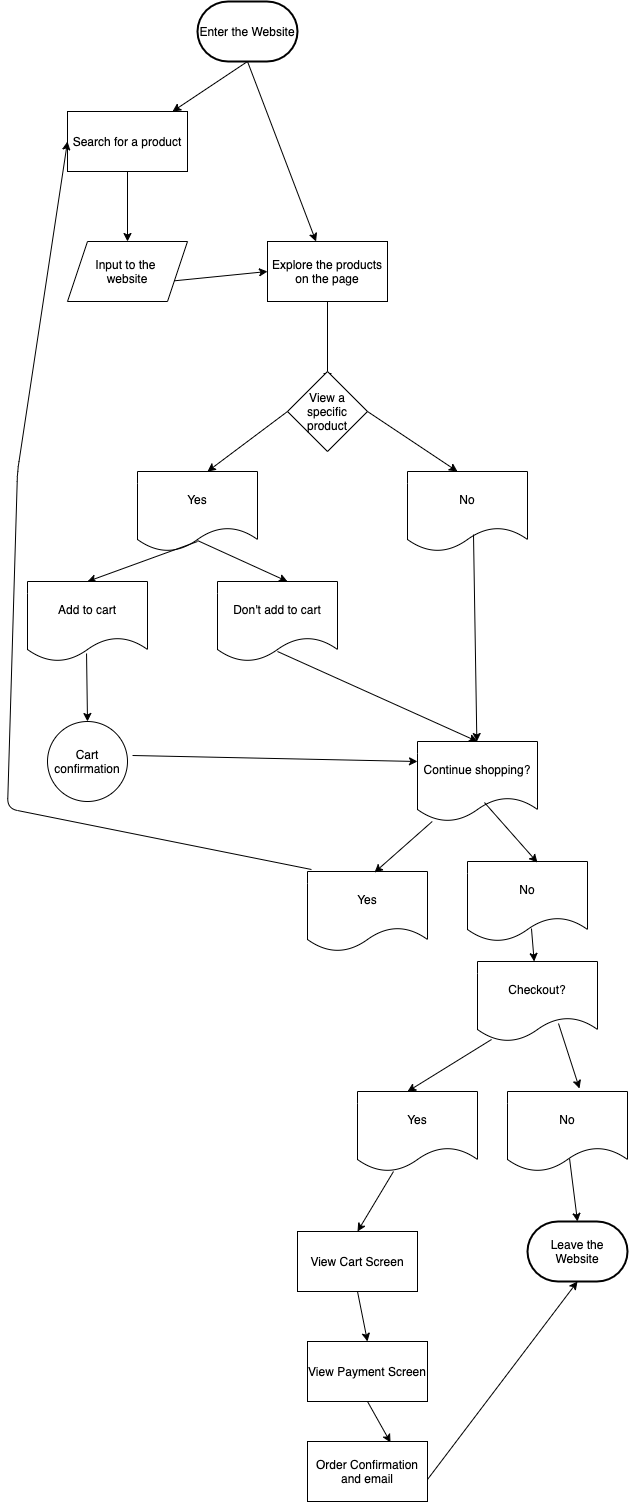

The diagram above was exported from draw.io. Its source (the exported page's mxGraphModel, read from the mxfile embedded in the PNG):
<mxGraphModel dx="643" dy="1167" grid="1" gridSize="10" guides="1" tooltips="1" connect="1" arrows="1" fold="1" page="1" pageScale="1" pageWidth="1169" pageHeight="1654" math="0" shadow="0">
  <root>
    <mxCell id="0" />
    <mxCell id="1" parent="0" />
    <mxCell id="2" value="Enter the Website" style="strokeWidth=2;html=1;shape=mxgraph.flowchart.terminator;whiteSpace=wrap;" vertex="1" parent="1">
      <mxGeometry x="200" y="20" width="100" height="60" as="geometry" />
    </mxCell>
    <mxCell id="3" value="" style="endArrow=classic;html=1;exitX=0.5;exitY=1;exitDx=0;exitDy=0;exitPerimeter=0;" edge="1" parent="1" source="2" target="4">
      <mxGeometry width="50" height="50" relative="1" as="geometry">
        <mxPoint x="310" y="620" as="sourcePoint" />
        <mxPoint x="160" y="220" as="targetPoint" />
      </mxGeometry>
    </mxCell>
    <mxCell id="4" value="Search for a product" style="rounded=0;whiteSpace=wrap;html=1;" vertex="1" parent="1">
      <mxGeometry x="70" y="130" width="120" height="60" as="geometry" />
    </mxCell>
    <mxCell id="6" value="" style="endArrow=classic;html=1;exitX=0.5;exitY=1;exitDx=0;exitDy=0;exitPerimeter=0;" edge="1" parent="1" source="2" target="7">
      <mxGeometry width="50" height="50" relative="1" as="geometry">
        <mxPoint x="310" y="620" as="sourcePoint" />
        <mxPoint x="320" y="260" as="targetPoint" />
      </mxGeometry>
    </mxCell>
    <mxCell id="7" value="Explore the products on the page" style="rounded=0;whiteSpace=wrap;html=1;" vertex="1" parent="1">
      <mxGeometry x="270" y="260" width="120" height="60" as="geometry" />
    </mxCell>
    <mxCell id="9" value="" style="endArrow=classic;html=1;exitX=0.5;exitY=1;exitDx=0;exitDy=0;entryX=0.5;entryY=0;entryDx=0;entryDy=0;" edge="1" parent="1" source="4">
      <mxGeometry width="50" height="50" relative="1" as="geometry">
        <mxPoint x="310" y="610" as="sourcePoint" />
        <mxPoint x="130" y="260" as="targetPoint" />
      </mxGeometry>
    </mxCell>
    <mxCell id="10" value="" style="endArrow=classic;html=1;exitX=1;exitY=0.5;exitDx=0;exitDy=0;entryX=0;entryY=0.5;entryDx=0;entryDy=0;" edge="1" parent="1" target="7">
      <mxGeometry width="50" height="50" relative="1" as="geometry">
        <mxPoint x="170" y="300" as="sourcePoint" />
        <mxPoint x="220" y="290" as="targetPoint" />
      </mxGeometry>
    </mxCell>
    <mxCell id="14" value="" style="endArrow=classic;html=1;entryX=0.5;entryY=0.125;entryDx=0;entryDy=0;entryPerimeter=0;" edge="1" parent="1" source="7" target="17">
      <mxGeometry width="50" height="50" relative="1" as="geometry">
        <mxPoint x="310" y="600" as="sourcePoint" />
        <mxPoint x="333" y="400" as="targetPoint" />
      </mxGeometry>
    </mxCell>
    <mxCell id="15" value="Input to the &lt;br&gt;website" style="shape=parallelogram;perimeter=parallelogramPerimeter;whiteSpace=wrap;html=1;fixedSize=1;" vertex="1" parent="1">
      <mxGeometry x="70" y="260" width="120" height="60" as="geometry" />
    </mxCell>
    <mxCell id="17" value="View a specific product" style="rhombus;whiteSpace=wrap;html=1;" vertex="1" parent="1">
      <mxGeometry x="290" y="390" width="80" height="80" as="geometry" />
    </mxCell>
    <mxCell id="18" value="" style="endArrow=classic;html=1;exitX=0;exitY=0.5;exitDx=0;exitDy=0;" edge="1" parent="1" source="17">
      <mxGeometry width="50" height="50" relative="1" as="geometry">
        <mxPoint x="310" y="580" as="sourcePoint" />
        <mxPoint x="210" y="490" as="targetPoint" />
      </mxGeometry>
    </mxCell>
    <mxCell id="19" value="" style="endArrow=classic;html=1;exitX=1;exitY=0.5;exitDx=0;exitDy=0;" edge="1" parent="1" source="17">
      <mxGeometry width="50" height="50" relative="1" as="geometry">
        <mxPoint x="380" y="430" as="sourcePoint" />
        <mxPoint x="460" y="490" as="targetPoint" />
      </mxGeometry>
    </mxCell>
    <mxCell id="20" value="No" style="shape=document;whiteSpace=wrap;html=1;boundedLbl=1;" vertex="1" parent="1">
      <mxGeometry x="410" y="490" width="120" height="80" as="geometry" />
    </mxCell>
    <mxCell id="21" value="Yes" style="shape=document;whiteSpace=wrap;html=1;boundedLbl=1;" vertex="1" parent="1">
      <mxGeometry x="140" y="490" width="120" height="80" as="geometry" />
    </mxCell>
    <mxCell id="23" value="" style="endArrow=classic;html=1;entryX=0.5;entryY=0;entryDx=0;entryDy=0;" edge="1" parent="1" target="24">
      <mxGeometry width="50" height="50" relative="1" as="geometry">
        <mxPoint x="200" y="560" as="sourcePoint" />
        <mxPoint x="200" y="630" as="targetPoint" />
      </mxGeometry>
    </mxCell>
    <mxCell id="24" value="Add to cart" style="shape=document;whiteSpace=wrap;html=1;boundedLbl=1;" vertex="1" parent="1">
      <mxGeometry x="30" y="600" width="120" height="80" as="geometry" />
    </mxCell>
    <mxCell id="26" value="Cart confirmation" style="ellipse;whiteSpace=wrap;html=1;aspect=fixed;" vertex="1" parent="1">
      <mxGeometry x="50" y="740" width="80" height="80" as="geometry" />
    </mxCell>
    <mxCell id="27" value="" style="endArrow=classic;html=1;exitX=0.492;exitY=0.9;exitDx=0;exitDy=0;exitPerimeter=0;" edge="1" parent="1" source="24" target="26">
      <mxGeometry width="50" height="50" relative="1" as="geometry">
        <mxPoint x="310" y="580" as="sourcePoint" />
        <mxPoint x="360" y="530" as="targetPoint" />
      </mxGeometry>
    </mxCell>
    <mxCell id="28" value="Don't add to cart" style="shape=document;whiteSpace=wrap;html=1;boundedLbl=1;" vertex="1" parent="1">
      <mxGeometry x="220" y="600" width="120" height="80" as="geometry" />
    </mxCell>
    <mxCell id="29" value="" style="endArrow=classic;html=1;exitX=0.5;exitY=0.863;exitDx=0;exitDy=0;exitPerimeter=0;" edge="1" parent="1" source="21">
      <mxGeometry width="50" height="50" relative="1" as="geometry">
        <mxPoint x="200" y="570" as="sourcePoint" />
        <mxPoint x="290" y="600" as="targetPoint" />
      </mxGeometry>
    </mxCell>
    <mxCell id="30" value="Continue shopping?" style="shape=document;whiteSpace=wrap;html=1;boundedLbl=1;" vertex="1" parent="1">
      <mxGeometry x="420" y="760" width="120" height="80" as="geometry" />
    </mxCell>
    <mxCell id="31" value="" style="endArrow=classic;html=1;exitX=0.55;exitY=0.788;exitDx=0;exitDy=0;exitPerimeter=0;" edge="1" parent="1" source="20" target="30">
      <mxGeometry relative="1" as="geometry">
        <mxPoint x="480" y="600" as="sourcePoint" />
        <mxPoint x="380" y="520" as="targetPoint" />
      </mxGeometry>
    </mxCell>
    <mxCell id="33" value="" style="endArrow=classic;html=1;entryX=0.5;entryY=0;entryDx=0;entryDy=0;exitX=0.5;exitY=0.875;exitDx=0;exitDy=0;exitPerimeter=0;" edge="1" parent="1" source="28" target="30">
      <mxGeometry width="50" height="50" relative="1" as="geometry">
        <mxPoint x="310" y="540" as="sourcePoint" />
        <mxPoint x="360" y="490" as="targetPoint" />
      </mxGeometry>
    </mxCell>
    <mxCell id="34" value="" style="endArrow=classic;html=1;exitX=1.063;exitY=0.425;exitDx=0;exitDy=0;exitPerimeter=0;entryX=0;entryY=0.25;entryDx=0;entryDy=0;" edge="1" parent="1" source="26" target="30">
      <mxGeometry width="50" height="50" relative="1" as="geometry">
        <mxPoint x="310" y="540" as="sourcePoint" />
        <mxPoint x="360" y="490" as="targetPoint" />
      </mxGeometry>
    </mxCell>
    <mxCell id="36" value="" style="endArrow=classic;html=1;exitX=0.033;exitY=-0.025;exitDx=0;exitDy=0;exitPerimeter=0;entryX=0;entryY=0.5;entryDx=0;entryDy=0;" edge="1" parent="1" source="38" target="4">
      <mxGeometry width="50" height="50" relative="1" as="geometry">
        <mxPoint x="540" y="800" as="sourcePoint" />
        <mxPoint x="380" y="990" as="targetPoint" />
        <Array as="points">
          <mxPoint x="10" y="827" />
          <mxPoint x="20" y="490" />
        </Array>
      </mxGeometry>
    </mxCell>
    <mxCell id="37" value="No" style="shape=document;whiteSpace=wrap;html=1;boundedLbl=1;" vertex="1" parent="1">
      <mxGeometry x="470" y="880" width="120" height="80" as="geometry" />
    </mxCell>
    <mxCell id="38" value="Yes" style="shape=document;whiteSpace=wrap;html=1;boundedLbl=1;" vertex="1" parent="1">
      <mxGeometry x="310" y="890" width="120" height="80" as="geometry" />
    </mxCell>
    <mxCell id="39" value="" style="endArrow=classic;html=1;entryX=0.558;entryY=0.013;entryDx=0;entryDy=0;entryPerimeter=0;" edge="1" parent="1" source="30" target="38">
      <mxGeometry width="50" height="50" relative="1" as="geometry">
        <mxPoint x="310" y="540" as="sourcePoint" />
        <mxPoint x="360" y="490" as="targetPoint" />
      </mxGeometry>
    </mxCell>
    <mxCell id="40" value="" style="endArrow=classic;html=1;entryX=0.583;entryY=0.013;entryDx=0;entryDy=0;entryPerimeter=0;exitX=0.558;exitY=0.763;exitDx=0;exitDy=0;exitPerimeter=0;" edge="1" parent="1" source="30" target="37">
      <mxGeometry width="50" height="50" relative="1" as="geometry">
        <mxPoint x="310" y="540" as="sourcePoint" />
        <mxPoint x="360" y="490" as="targetPoint" />
      </mxGeometry>
    </mxCell>
    <mxCell id="41" value="Checkout?" style="shape=document;whiteSpace=wrap;html=1;boundedLbl=1;" vertex="1" parent="1">
      <mxGeometry x="480" y="980" width="120" height="80" as="geometry" />
    </mxCell>
    <mxCell id="42" value="" style="endArrow=classic;html=1;exitX=0.533;exitY=0.838;exitDx=0;exitDy=0;exitPerimeter=0;" edge="1" parent="1" source="37" target="41">
      <mxGeometry width="50" height="50" relative="1" as="geometry">
        <mxPoint x="310" y="670" as="sourcePoint" />
        <mxPoint x="360" y="620" as="targetPoint" />
      </mxGeometry>
    </mxCell>
    <mxCell id="43" value="Yes" style="shape=document;whiteSpace=wrap;html=1;boundedLbl=1;" vertex="1" parent="1">
      <mxGeometry x="360" y="1110" width="120" height="80" as="geometry" />
    </mxCell>
    <mxCell id="44" value="No" style="shape=document;whiteSpace=wrap;html=1;boundedLbl=1;" vertex="1" parent="1">
      <mxGeometry x="510" y="1110" width="120" height="80" as="geometry" />
    </mxCell>
    <mxCell id="45" value="" style="endArrow=classic;html=1;entryX=0.417;entryY=0;entryDx=0;entryDy=0;entryPerimeter=0;exitX=0.117;exitY=0.975;exitDx=0;exitDy=0;exitPerimeter=0;" edge="1" parent="1" source="41" target="43">
      <mxGeometry width="50" height="50" relative="1" as="geometry">
        <mxPoint x="340" y="1090" as="sourcePoint" />
        <mxPoint x="390" y="1040" as="targetPoint" />
      </mxGeometry>
    </mxCell>
    <mxCell id="46" value="" style="endArrow=classic;html=1;entryX=0.6;entryY=-0.037;entryDx=0;entryDy=0;entryPerimeter=0;exitX=0.675;exitY=0.775;exitDx=0;exitDy=0;exitPerimeter=0;" edge="1" parent="1" source="41" target="44">
      <mxGeometry width="50" height="50" relative="1" as="geometry">
        <mxPoint x="530" y="1360" as="sourcePoint" />
        <mxPoint x="570" y="1130" as="targetPoint" />
      </mxGeometry>
    </mxCell>
    <mxCell id="47" value="Leave the Website" style="strokeWidth=2;html=1;shape=mxgraph.flowchart.terminator;whiteSpace=wrap;" vertex="1" parent="1">
      <mxGeometry x="530" y="1240" width="100" height="60" as="geometry" />
    </mxCell>
    <mxCell id="48" value="" style="endArrow=classic;html=1;exitX=0.517;exitY=0.838;exitDx=0;exitDy=0;exitPerimeter=0;" edge="1" parent="1" source="44">
      <mxGeometry width="50" height="50" relative="1" as="geometry">
        <mxPoint x="380" y="1370" as="sourcePoint" />
        <mxPoint x="580" y="1240" as="targetPoint" />
      </mxGeometry>
    </mxCell>
    <mxCell id="49" value="View Cart Screen" style="rounded=0;whiteSpace=wrap;html=1;" vertex="1" parent="1">
      <mxGeometry x="300" y="1250" width="120" height="60" as="geometry" />
    </mxCell>
    <mxCell id="50" value="" style="endArrow=classic;html=1;entryX=0.5;entryY=0;entryDx=0;entryDy=0;" edge="1" parent="1" source="43" target="49">
      <mxGeometry width="50" height="50" relative="1" as="geometry">
        <mxPoint x="310" y="1200" as="sourcePoint" />
        <mxPoint x="360" y="1150" as="targetPoint" />
      </mxGeometry>
    </mxCell>
    <mxCell id="51" value="" style="endArrow=classic;html=1;exitX=0.5;exitY=1;exitDx=0;exitDy=0;entryX=0.5;entryY=0;entryDx=0;entryDy=0;" edge="1" parent="1" source="49" target="52">
      <mxGeometry width="50" height="50" relative="1" as="geometry">
        <mxPoint x="350" y="1350" as="sourcePoint" />
        <mxPoint x="360" y="1360" as="targetPoint" />
      </mxGeometry>
    </mxCell>
    <mxCell id="52" value="View Payment Screen" style="rounded=0;whiteSpace=wrap;html=1;" vertex="1" parent="1">
      <mxGeometry x="310" y="1360" width="120" height="60" as="geometry" />
    </mxCell>
    <mxCell id="54" value="Order Confirmation and email" style="rounded=0;whiteSpace=wrap;html=1;" vertex="1" parent="1">
      <mxGeometry x="310" y="1460" width="120" height="60" as="geometry" />
    </mxCell>
    <mxCell id="55" value="" style="endArrow=classic;html=1;exitX=0.5;exitY=1;exitDx=0;exitDy=0;entryX=0.692;entryY=0.017;entryDx=0;entryDy=0;entryPerimeter=0;" edge="1" parent="1" target="54">
      <mxGeometry width="50" height="50" relative="1" as="geometry">
        <mxPoint x="370" y="1420" as="sourcePoint" />
        <mxPoint x="380" y="1470" as="targetPoint" />
      </mxGeometry>
    </mxCell>
    <mxCell id="56" value="" style="endArrow=classic;html=1;entryX=0.5;entryY=1;entryDx=0;entryDy=0;entryPerimeter=0;exitX=1;exitY=0.633;exitDx=0;exitDy=0;exitPerimeter=0;" edge="1" parent="1" source="54" target="47">
      <mxGeometry width="50" height="50" relative="1" as="geometry">
        <mxPoint x="530" y="1400" as="sourcePoint" />
        <mxPoint x="580" y="1350" as="targetPoint" />
      </mxGeometry>
    </mxCell>
  </root>
</mxGraphModel>